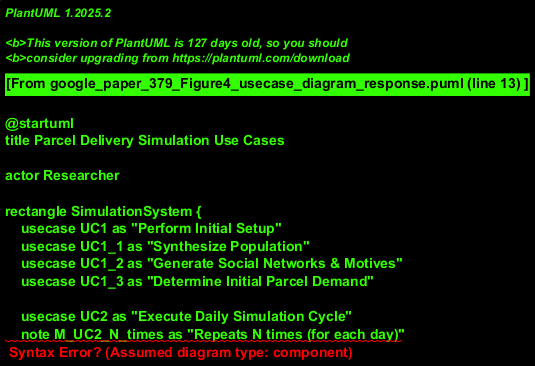

The diagram above was rendered by PlantUML. Its source (embedded in the PNG):
@startuml
title Parcel Delivery Simulation Use Cases

actor Researcher

rectangle SimulationSystem {
    usecase UC1 as "Perform Initial Setup"
    usecase UC1_1 as "Synthesize Population"
    usecase UC1_2 as "Generate Social Networks & Motives"
    usecase UC1_3 as "Determine Initial Parcel Demand"

    usecase UC2 as "Execute Daily Simulation Cycle"
    note M_UC2_N_times as "Repeats N times (for each day)"
    UC2 .. M_UC2_N_times

    usecase UC2_1 as "Simulate Daily Decision Making\n& Opinion Diffusion"
    usecase UC2_2 as "Simulate Parcel Market Operations"
    usecase UC2_3 as "Schedule Traditional Parcels"

    usecase UC3 as "Generate Simulation Reports"
    note right of UC3
        Aggregates various KPIs
        (Setup KPIs, Daily Market KPIs, Scheduling KPIs)
    end note

    usecase UC_MAIN as "Run Parcel Delivery Simulation"
}

Researcher --> UC_MAIN

UC_MAIN ..> UC1 : includes
UC_MAIN ..> UC2 : includes
UC_MAIN ..> UC3 : includes

UC1 <.. UC1_1 : extends
UC1 <.. UC1_2 : extends
UC1 <.. UC1_3 : extends

UC2 <.. UC2_1 : extends
UC2 <.. UC2_2 : extends
UC2 <.. UC2_3 : extends

note "The 'Decision Making & Opinion Diffusion' use case (UC2_1)\nuses satisfaction outputs from its previous execution instance\nas feedback, creating a daily evolution." as FeedbackNote
UC2_1 .. FeedbackNote
FeedbackNote .. UC2_1

@enduml